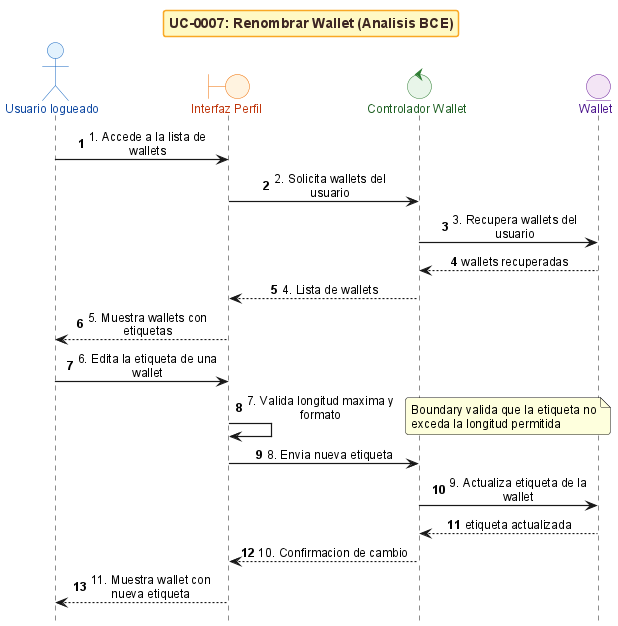

The diagram above was rendered by PlantUML. Its source (embedded in the PNG):
@startuml
!include _sequence-bce-style.puml

title UC-0007: Renombrar Wallet (Analisis BCE)

actor "Usuario logueado" as Actor
boundary "Interfaz Perfil" as BF
control "Controlador Wallet" as CW
entity "Wallet" as EW


Actor -> BF : 1. Accede a la lista de wallets
BF -> CW : 2. Solicita wallets del usuario
CW -> EW : 3. Recupera wallets del usuario
EW --> CW : wallets recuperadas
CW --> BF : 4. Lista de wallets
BF --> Actor : 5. Muestra wallets con etiquetas

Actor -> BF : 6. Edita la etiqueta de una wallet
BF -> BF : 7. Valida longitud maxima y formato
note right : Boundary valida que la etiqueta no exceda la longitud permitida

BF -> CW : 8. Envia nueva etiqueta
CW -> EW : 9. Actualiza etiqueta de la wallet
EW --> CW : etiqueta actualizada

CW --> BF : 10. Confirmacion de cambio
BF --> Actor : 11. Muestra wallet con nueva etiqueta

@enduml